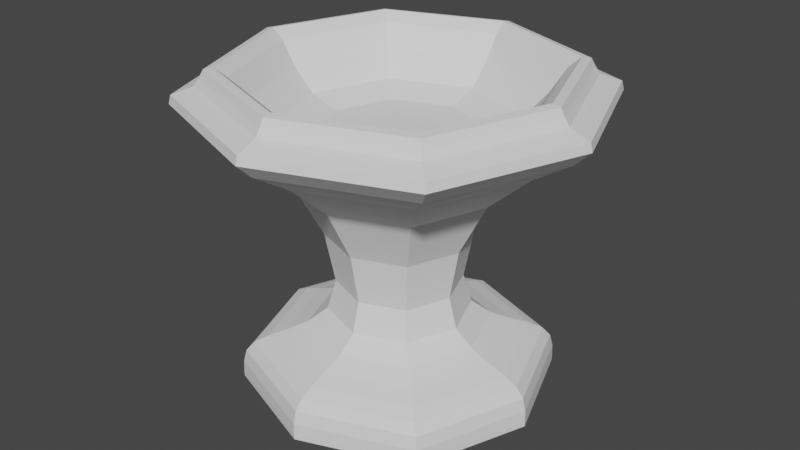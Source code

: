 # Source: platform.blend  (saved by Blender 2.81.16; exported with 4.5.12 LTS)
import bpy
from mathutils import Matrix  # noqa: F401  (used for matrix-valued properties, if any)

bpy.ops.wm.read_factory_settings(use_empty=True)
scene = bpy.context.scene
scene.name = 'Scene'

# ---- collections
col_collection = bpy.data.collections.new('Collection'); scene.collection.children.link(col_collection)

# ---- world
world_world = bpy.data.worlds.new('World'); scene.world = world_world
world_world.use_nodes = True; world_world.node_tree.nodes.clear()
_N = world_world.node_tree.nodes; _L = world_world.node_tree.links
n0 = _N.new('ShaderNodeOutputWorld'); n0.name = 'World Output'; n0.location = (300, 300)
n1 = _N.new('ShaderNodeBackground'); n1.name = 'Background'; n1.location = (10, 300)
n1.inputs[0].default_value = (0.05088, 0.05088, 0.05088, 1.0)
_L.new(n1.outputs[0], n0.inputs[0])
n0.is_active_output = True
world_world.color = (0.05088, 0.05088, 0.05088)
world_world.use_sun_shadow = False
world_world.sun_shadow_jitter_overblur = 0.0

# ---- meshes
me_cube_001 = bpy.data.meshes.new('Cube.001')
me_cube_001.from_pydata([(-0.4681, -0.4681, -0.1943), (-0.1864, -0.1864, 4.006), (-0.4681, 0.4681, -0.1943), (-0.1864, 0.1864, 4.006), (0.4681, -0.4681, -0.1943), (0.1864, -0.1864, 4.006), (0.4681, 0.4681, -0.1943), (0.1864, 0.1864, 4.006), (-0.4573, -0.4573, 0.8295), (-0.4573, 0.4573, 0.8295), (0.4573, 0.4573, 0.8295), (0.4573, -0.4573, 0.8295), (-0.3915, -0.3915, 1.498), (-0.3915, 0.3915, 1.498), (0.3915, 0.3915, 1.498), (0.3915, -0.3915, 1.498), (-0.2708, -0.2708, 2.128), (-0.2708, 0.2708, 2.128), (0.2708, 0.2708, 2.128), (0.2708, -0.2708, 2.128), (-0.3052, -0.3052, 8.508), (-0.3052, 0.3052, 8.508), (0.3052, 0.3052, 8.508), (0.3052, -0.3052, 8.508), (-0.5623, -0.5623, 11.24), (-0.5623, 0.5623, 11.24), (0.5623, 0.5623, 11.24), (0.5623, -0.5623, 11.24), (-0.5431, -0.5431, 12.58), (-0.5431, 0.5431, 12.58), (0.5431, 0.5431, 12.58), (0.5431, -0.5431, 12.58), (-0.6059, -0.6059, 12.26), (-0.6059, 0.6059, 12.26), (0.6059, 0.6059, 12.26), (0.6059, -0.6059, 12.26), (-0.1551, -0.1551, 10.44), (-0.1551, 0.1551, 10.44), (0.1551, 0.1551, 10.44), (0.1551, -0.1551, 10.44), (-0.5158, -0.5158, 13.21), (-0.5158, 0.5158, 13.21), (0.5158, 0.5158, 13.21), (0.5158, -0.5158, 13.21), (-0.4536, -0.4536, 12.88), (-0.4536, 0.4536, 12.88), (0.4536, 0.4536, 12.88), (0.4536, -0.4536, 12.88), (-0.3397, -0.3397, 10.93), (-0.3397, 0.3397, 10.93), (0.3397, 0.3397, 10.93), (0.3397, -0.3397, 10.93), (-0.3511, 0.3511, -0.4284), (-0.3511, -0.3511, -0.4284), (0.3511, 0.3511, -0.4284), (0.3511, -0.3511, -0.4284), (-0.4681, 0.4681, -0.4284), (-0.4681, -0.4681, -0.4284), (0.4681, 0.4681, -0.4284), (0.4681, -0.4681, -0.4284), (-0.6437, 5.122e-09, -0.1943), (-0.4668, -0.4668, 0.2848), (-0.6287, -1.56e-08, 0.8295), (-0.4668, 0.4668, 0.2848), (-1.863e-09, 0.6437, -0.1943), (4.191e-09, 0.6287, 0.8295), (0.4668, 0.4668, 0.2848), (0.6437, 1.863e-09, -0.1943), (0.6287, -4.191e-09, 0.8295), (0.4668, -0.4668, 0.2848), (1.863e-09, -0.6437, -0.1943), (-9.313e-09, -0.6287, 0.8295), (-0.5383, 3.26e-09, 1.498), (3.725e-09, 0.5383, 1.498), (0.5383, -3.725e-09, 1.498), (-3.725e-09, -0.5383, 1.498), (-0.4328, -0.4328, 1.22), (-0.4328, 0.4328, 1.22), (0.4328, 0.4328, 1.22), (0.4328, -0.4328, 1.22), (-0.3723, -6.286e-09, 2.128), (-6.286e-09, 0.3723, 2.128), (0.3723, 6.286e-09, 2.128), (6.286e-09, -0.3723, 2.128), (-0.3348, -0.3348, 1.769), (-0.3348, 0.3348, 1.769), (0.3348, 0.3348, 1.769), (0.3348, -0.3348, 1.769), (-0.2563, 2.561e-09, 4.006), (0.0, 0.2563, 4.006), (0.2563, -2.561e-09, 4.006), (-2.561e-09, -0.2563, 4.006), (-0.2127, -0.2127, 2.733), (-0.2127, 0.2127, 2.733), (0.2127, 0.2127, 2.733), (0.2127, -0.2127, 2.733), (-0.4197, 1.863e-09, 8.508), (1.863e-09, 0.4197, 8.508), (0.4197, -1.863e-09, 8.508), (-1.863e-09, -0.4197, 8.508), (-0.2159, 0.2159, 6.184), (0.2159, 0.2159, 6.184), (0.2159, -0.2159, 6.184), (-0.2159, -0.2159, 6.184), (-0.7732, 9.313e-09, 11.24), (9.313e-09, 0.7732, 11.24), (0.7732, -9.313e-09, 11.24), (-9.313e-09, -0.7732, 11.24), (0.4413, -0.4413, 10.18), (-0.4413, -0.4413, 10.18), (-0.4413, 0.4413, 10.18), (0.4413, 0.4413, 10.18), (-0.8331, 4.657e-09, 12.26), (4.657e-09, 0.8331, 12.26), (0.8331, -4.657e-09, 12.26), (-4.657e-09, -0.8331, 12.26), (0.6122, 0.6122, 11.9), (0.6122, -0.6122, 11.9), (-0.6122, -0.6122, 11.9), (-0.6122, 0.6122, 11.9), (-0.7467, 1.304e-08, 12.58), (1.304e-08, 0.7467, 12.58), (0.7467, -1.304e-08, 12.58), (1.024e-08, -0.7467, 12.58), (-0.5745, -0.5745, 12.42), (-0.5745, 0.5745, 12.42), (0.5745, 0.5745, 12.42), (0.5745, -0.5745, 12.42), (-0.7092, -9.779e-09, 13.21), (-9.779e-09, 0.7092, 13.21), (0.7092, 9.779e-09, 13.21), (9.779e-09, -0.7092, 13.21), (0.5279, -0.5279, 12.89), (-0.5279, -0.5279, 12.89), (-0.5279, 0.5279, 12.89), (0.5279, 0.5279, 12.89), (-0.6237, -4.657e-09, 12.88), (-4.657e-09, 0.6237, 12.88), (0.6237, 4.657e-09, 12.88), (4.657e-09, -0.6237, 12.88), (-0.4906, -0.4906, 13.28), (-0.4906, 0.4906, 13.28), (0.4906, 0.4906, 13.28), (0.4906, -0.4906, 13.28), (-0.4671, -1.397e-09, 10.93), (-1.397e-09, 0.4671, 10.93), (0.4671, 1.397e-09, 10.93), (1.397e-09, -0.4671, 10.93), (-0.4069, -0.4069, 11.9), (-0.4069, 0.4069, 11.9), (0.4069, 0.4069, 11.9), (0.4069, -0.4069, 11.9), (-0.177, -1.863e-09, 10.44), (-2.328e-10, 0.177, 10.44), (0.177, 0.0, 10.44), (0.0, -0.177, 10.44), (-0.2451, -0.2451, 10.5), (-0.2451, 0.2451, 10.5), (0.2451, 0.2451, 10.5), (0.2451, -0.2451, 10.5), (-0.6437, -4.657e-10, -0.4284), (6.519e-09, 0.6437, -0.4284), (0.6437, -8.382e-09, -0.4284), (0.0, -0.6437, -0.4284), (-0.4681, -0.4681, -0.3991), (0.4681, -0.4681, -0.3991), (0.4681, 0.4681, -0.3991), (-0.4681, 0.4681, -0.3991), (-0.428, -8.382e-09, -0.4284), (0.0, 0.428, -0.4284), (0.428, -6.519e-09, -0.4284), (7.916e-09, -0.428, -0.4284), (-0.4481, 0.4481, -0.4284), (-0.4481, -0.4481, -0.4284), (0.4481, 0.4481, -0.4284), (0.4481, -0.4481, -0.4284), (-0.6418, 2.576e-08, 0.2848), (-4.657e-09, 0.6418, 0.2848), (0.6418, 4.657e-09, 0.2848), (-4.657e-09, -0.6418, 0.2848), (0.0, -0.6437, -0.3991), (-1.63e-09, 0.2969, 6.184), (-0.5951, -1.03e-08, 1.22), (1.444e-08, 0.5951, 1.22), (0.5951, -1.444e-08, 1.22), (-1.863e-09, -0.5951, 1.22), (-0.4603, -5.18e-09, 1.769), (-5.18e-09, 0.4603, 1.769), (0.4603, 5.18e-09, 1.769), (5.18e-09, -0.4603, 1.769), (-0.2925, 6.112e-10, 2.733), (6.112e-10, 0.2925, 2.733), (0.2925, -6.112e-10, 2.733), (-6.112e-10, -0.2925, 2.733), (9.08e-09, -0.6068, 10.18), (0.2969, 1.63e-09, 6.184), (-0.2969, -1.63e-09, 6.184), (1.63e-09, -0.2969, 6.184), (0.8418, -5.239e-09, 11.9), (-9.08e-09, 0.6068, 10.18), (0.6068, 9.08e-09, 10.18), (-0.6068, -9.08e-09, 10.18), (4.482e-09, -0.7258, 12.89), (-0.8418, 5.239e-09, 11.9), (-5.239e-09, -0.8418, 11.9), (5.239e-09, 0.8418, 11.9), (-0.7899, 9.08e-09, 12.42), (9.08e-09, 0.7899, 12.42), (0.7899, -9.08e-09, 12.42), (-9.08e-09, -0.7899, 12.42), (-1.397e-09, 4.657e-09, 10.44), (-4.482e-09, 0.7258, 12.89), (0.7258, 4.482e-09, 12.89), (-0.7258, -4.482e-09, 12.89), (-0.6746, 5.006e-09, 13.28), (5.006e-09, 0.6746, 13.28), (0.6746, -5.006e-09, 13.28), (-5.006e-09, -0.6746, 13.28), (-0.5595, 4.075e-09, 11.9), (4.075e-09, 0.5595, 11.9), (0.5595, -4.075e-09, 11.9), (-4.075e-09, -0.5595, 11.9), (-0.3346, 0.0, 10.5), (0.0, 0.3346, 10.5), (0.3346, 0.0, 10.5), (0.0, -0.3346, 10.5), (7.451e-09, 1.397e-08, -0.4284), (2.794e-09, 0.6437, -0.3991), (-0.6437, 4.598e-09, -0.3991), (0.6437, -2.794e-09, -0.3991), (-0.6166, 0.0, -0.4284), (0.0, 0.6166, -0.4284), (0.6166, 2.794e-09, -0.4284), (2.794e-09, -0.6166, -0.4284)], [], [(0, 61, 176, 60), (61, 8, 62, 176), (176, 62, 9, 63), (60, 176, 63, 2), (2, 63, 177, 64), (63, 9, 65, 177), (177, 65, 10, 66), (64, 177, 66, 6), (6, 66, 178, 67), (66, 10, 68, 178), (178, 68, 11, 69), (67, 178, 69, 4), (4, 69, 179, 70), (69, 11, 71, 179), (179, 71, 8, 61), (70, 179, 61, 0), (4, 70, 180, 165), (70, 0, 164, 180), (180, 164, 57, 163), (165, 180, 163, 59), (7, 89, 181, 101), (89, 3, 100, 181), (181, 100, 21, 97), (101, 181, 97, 22), (12, 72, 182, 76), (72, 13, 77, 182), (182, 77, 9, 62), (76, 182, 62, 8), (13, 73, 183, 77), (73, 14, 78, 183), (183, 78, 10, 65), (77, 183, 65, 9), (14, 74, 184, 78), (74, 15, 79, 184), (184, 79, 11, 68), (78, 184, 68, 10), (15, 75, 185, 79), (75, 12, 76, 185), (185, 76, 8, 71), (79, 185, 71, 11), (16, 80, 186, 84), (80, 17, 85, 186), (186, 85, 13, 72), (84, 186, 72, 12), (17, 81, 187, 85), (81, 18, 86, 187), (187, 86, 14, 73), (85, 187, 73, 13), (18, 82, 188, 86), (82, 19, 87, 188), (188, 87, 15, 74), (86, 188, 74, 14), (19, 83, 189, 87), (83, 16, 84, 189), (189, 84, 12, 75), (87, 189, 75, 15), (1, 88, 190, 92), (88, 3, 93, 190), (190, 93, 17, 80), (92, 190, 80, 16), (3, 89, 191, 93), (89, 7, 94, 191), (191, 94, 18, 81), (93, 191, 81, 17), (7, 90, 192, 94), (90, 5, 95, 192), (192, 95, 19, 82), (94, 192, 82, 18), (5, 91, 193, 95), (91, 1, 92, 193), (193, 92, 16, 83), (95, 193, 83, 19), (20, 99, 194, 109), (99, 23, 108, 194), (194, 108, 27, 107), (109, 194, 107, 24), (5, 90, 195, 102), (90, 7, 101, 195), (195, 101, 22, 98), (102, 195, 98, 23), (3, 88, 196, 100), (88, 1, 103, 196), (196, 103, 20, 96), (100, 196, 96, 21), (1, 91, 197, 103), (91, 5, 102, 197), (197, 102, 23, 99), (103, 197, 99, 20), (27, 106, 198, 117), (106, 26, 116, 198), (198, 116, 34, 114), (117, 198, 114, 35), (22, 97, 199, 111), (97, 21, 110, 199), (199, 110, 25, 105), (111, 199, 105, 26), (23, 98, 200, 108), (98, 22, 111, 200), (200, 111, 26, 106), (108, 200, 106, 27), (21, 96, 201, 110), (96, 20, 109, 201), (201, 109, 24, 104), (110, 201, 104, 25), (28, 123, 202, 133), (123, 31, 132, 202), (202, 132, 43, 131), (133, 202, 131, 40), (25, 104, 203, 119), (104, 24, 118, 203), (203, 118, 32, 112), (119, 203, 112, 33), (24, 107, 204, 118), (107, 27, 117, 204), (204, 117, 35, 115), (118, 204, 115, 32), (26, 105, 205, 116), (105, 25, 119, 205), (205, 119, 33, 113), (116, 205, 113, 34), (28, 120, 206, 124), (120, 29, 125, 206), (206, 125, 33, 112), (124, 206, 112, 32), (29, 121, 207, 125), (121, 30, 126, 207), (207, 126, 34, 113), (125, 207, 113, 33), (30, 122, 208, 126), (122, 31, 127, 208), (208, 127, 35, 114), (126, 208, 114, 34), (31, 123, 209, 127), (123, 28, 124, 209), (209, 124, 32, 115), (127, 209, 115, 35), (38, 153, 210, 154), (153, 37, 152, 210), (210, 152, 36, 155), (154, 210, 155, 39), (30, 121, 211, 135), (121, 29, 134, 211), (211, 134, 41, 129), (135, 211, 129, 42), (31, 122, 212, 132), (122, 30, 135, 212), (212, 135, 42, 130), (132, 212, 130, 43), (29, 120, 213, 134), (120, 28, 133, 213), (213, 133, 40, 128), (134, 213, 128, 41), (44, 136, 214, 140), (136, 45, 141, 214), (214, 141, 41, 128), (140, 214, 128, 40), (45, 137, 215, 141), (137, 46, 142, 215), (215, 142, 42, 129), (141, 215, 129, 41), (46, 138, 216, 142), (138, 47, 143, 216), (216, 143, 43, 130), (142, 216, 130, 42), (47, 139, 217, 143), (139, 44, 140, 217), (217, 140, 40, 131), (143, 217, 131, 43), (48, 144, 218, 148), (144, 49, 149, 218), (218, 149, 45, 136), (148, 218, 136, 44), (49, 145, 219, 149), (145, 50, 150, 219), (219, 150, 46, 137), (149, 219, 137, 45), (50, 146, 220, 150), (146, 51, 151, 220), (220, 151, 47, 138), (150, 220, 138, 46), (51, 147, 221, 151), (147, 48, 148, 221), (221, 148, 44, 139), (151, 221, 139, 47), (36, 152, 222, 156), (152, 37, 157, 222), (222, 157, 49, 144), (156, 222, 144, 48), (37, 153, 223, 157), (153, 38, 158, 223), (223, 158, 50, 145), (157, 223, 145, 49), (38, 154, 224, 158), (154, 39, 159, 224), (224, 159, 51, 146), (158, 224, 146, 50), (39, 155, 225, 159), (155, 36, 156, 225), (225, 156, 48, 147), (159, 225, 147, 51), (52, 169, 226, 168), (169, 54, 170, 226), (226, 170, 55, 171), (168, 226, 171, 53), (2, 64, 227, 167), (64, 6, 166, 227), (227, 166, 58, 161), (167, 227, 161, 56), (0, 60, 228, 164), (60, 2, 167, 228), (228, 167, 56, 160), (164, 228, 160, 57), (6, 67, 229, 166), (67, 4, 165, 229), (229, 165, 59, 162), (166, 229, 162, 58), (52, 168, 230, 172), (168, 53, 173, 230), (230, 173, 57, 160), (172, 230, 160, 56), (54, 169, 231, 174), (169, 52, 172, 231), (231, 172, 56, 161), (174, 231, 161, 58), (55, 170, 232, 175), (170, 54, 174, 232), (232, 174, 58, 162), (175, 232, 162, 59), (53, 171, 233, 173), (171, 55, 175, 233), (233, 175, 59, 163), (173, 233, 163, 57)])
_uv = me_cube_001.uv_layers.new(name='UVMap')
_uv.uv.foreach_set('vector', [0.4167, 0.0, 0.5052, 0.0, 0.5052, 0.125, 0.4167, 0.125, 0.5052, 0.0, 0.625, 0.0, 0.625, 0.125, 0.5052, 0.125, 0.5052, 0.125, 0.625, 0.125, 0.625, 0.25, 0.5052, 0.25, 0.4167, 0.125, 0.5052, 0.125, 0.5052, 0.25, 0.4167, 0.25, 0.4167, 0.25, 0.5052, 0.25, 0.5061, 0.3741, 0.4167, 0.375, 0.5052, 0.25, 0.625, 0.25, 0.6302, 0.3698, 0.5061, 0.3741, 0.5061, 0.3741, 0.6302, 0.3698, 0.6667, 0.4583, 0.5079, 0.4965, 0.4167, 0.375, 0.5061, 0.3741, 0.5079, 0.4965, 0.4167, 0.5, 0.4167, 0.5, 0.5079, 0.4965, 0.5037, 0.625, 0.4167, 0.625, 0.5079, 0.4965, 0.6667, 0.4583, 0.6013, 0.625, 0.5037, 0.625, 0.5037, 0.625, 0.6013, 0.625, 0.6667, 0.7917, 0.5079, 0.7535, 0.4167, 0.625, 0.5037, 0.625, 0.5079, 0.7535, 0.4167, 0.75, 0.4167, 0.75, 0.5079, 0.7535, 0.5061, 0.8759, 0.4167, 0.875, 0.5079, 0.7535, 0.6667, 0.7917, 0.6302, 0.8802, 0.5061, 0.8759, 0.5061, 0.8759, 0.6302, 0.8802, 0.625, 1.0, 0.5052, 1.0, 0.4167, 0.875, 0.5061, 0.8759, 0.5052, 1.0, 0.4167, 1.0, 0.4167, 0.75, 0.4167, 0.875, 0.3793, 0.8759, 0.3767, 0.7535, 0.4167, 0.875, 0.4167, 1.0, 0.3802, 1.0, 0.3793, 0.8759, 0.3793, 0.8759, 0.3802, 1.0, 0.375, 1.0, 0.3698, 0.8802, 0.3767, 0.7535, 0.3793, 0.8759, 0.3698, 0.8802, 0.3333, 0.7917, 0.6953, 0.5703, 0.75, 0.5498, 0.75, 0.5514, 0.6964, 0.5714, 0.75, 0.5498, 0.8047, 0.5703, 0.8036, 0.5714, 0.75, 0.5514, 0.75, 0.5514, 0.8036, 0.5714, 0.8034, 0.5716, 0.75, 0.5516, 0.6964, 0.5714, 0.75, 0.5514, 0.75, 0.5516, 0.6966, 0.5716, 0.8219, 0.6969, 0.8489, 0.625, 0.8566, 0.625, 0.8276, 0.7026, 0.8489, 0.625, 0.8219, 0.5531, 0.8276, 0.5474, 0.8566, 0.625, 0.8566, 0.625, 0.8276, 0.5474, 0.8333, 0.5417, 0.8646, 0.625, 0.8276, 0.7026, 0.8566, 0.625, 0.8646, 0.625, 0.8333, 0.7083, 0.8219, 0.5531, 0.75, 0.5261, 0.75, 0.5166, 0.8276, 0.5474, 0.75, 0.5261, 0.6781, 0.5531, 0.6716, 0.5405, 0.75, 0.5166, 0.75, 0.5166, 0.6716, 0.5405, 0.6667, 0.4583, 0.75, 0.5, 0.8276, 0.5474, 0.75, 0.5166, 0.75, 0.5, 0.8333, 0.5417, 0.6781, 0.5531, 0.6511, 0.625, 0.6401, 0.625, 0.6716, 0.5405, 0.6511, 0.625, 0.6781, 0.6969, 0.6716, 0.7095, 0.6401, 0.625, 0.6401, 0.625, 0.6716, 0.7095, 0.6667, 0.7917, 0.6013, 0.625, 0.6716, 0.5405, 0.6401, 0.625, 0.6013, 0.625, 0.6667, 0.4583, 0.6781, 0.6969, 0.75, 0.7239, 0.75, 0.7334, 0.6716, 0.7095, 0.75, 0.7239, 0.8219, 0.6969, 0.8276, 0.7026, 0.75, 0.7334, 0.75, 0.7334, 0.8276, 0.7026, 0.8333, 0.7083, 0.75, 0.75, 0.6716, 0.7095, 0.75, 0.7334, 0.75, 0.75, 0.6667, 0.7917, 0.8117, 0.6867, 0.8349, 0.625, 0.8416, 0.625, 0.8166, 0.6916, 0.8349, 0.625, 0.8117, 0.5633, 0.8166, 0.5584, 0.8416, 0.625, 0.8416, 0.625, 0.8166, 0.5584, 0.8219, 0.5531, 0.8489, 0.625, 0.8166, 0.6916, 0.8416, 0.625, 0.8489, 0.625, 0.8219, 0.6969, 0.8117, 0.5633, 0.75, 0.5402, 0.75, 0.5334, 0.8166, 0.5584, 0.75, 0.5402, 0.6883, 0.5633, 0.6834, 0.5584, 0.75, 0.5334, 0.75, 0.5334, 0.6834, 0.5584, 0.6781, 0.5531, 0.75, 0.5261, 0.8166, 0.5584, 0.75, 0.5334, 0.75, 0.5261, 0.8219, 0.5531, 0.6883, 0.5633, 0.6652, 0.625, 0.6584, 0.625, 0.6834, 0.5584, 0.6652, 0.625, 0.6883, 0.6867, 0.6834, 0.6916, 0.6584, 0.625, 0.6584, 0.625, 0.6834, 0.6916, 0.6781, 0.6969, 0.6511, 0.625, 0.6834, 0.5584, 0.6584, 0.625, 0.6511, 0.625, 0.6781, 0.5531, 0.6883, 0.6867, 0.75, 0.7099, 0.75, 0.7166, 0.6834, 0.6916, 0.75, 0.7099, 0.8117, 0.6867, 0.8166, 0.6916, 0.75, 0.7166, 0.75, 0.7166, 0.8166, 0.6916, 0.8219, 0.6969, 0.75, 0.7239, 0.6834, 0.6916, 0.75, 0.7166, 0.75, 0.7239, 0.6781, 0.6969, 0.8047, 0.6797, 0.8252, 0.625, 0.8291, 0.625, 0.8076, 0.6826, 0.8252, 0.625, 0.8047, 0.5703, 0.8076, 0.5674, 0.8291, 0.625, 0.8291, 0.625, 0.8076, 0.5674, 0.8117, 0.5633, 0.8349, 0.625, 0.8076, 0.6826, 0.8291, 0.625, 0.8349, 0.625, 0.8117, 0.6867, 0.8047, 0.5703, 0.75, 0.5498, 0.75, 0.5459, 0.8076, 0.5674, 0.75, 0.5498, 0.6953, 0.5703, 0.6924, 0.5674, 0.75, 0.5459, 0.75, 0.5459, 0.6924, 0.5674, 0.6883, 0.5633, 0.75, 0.5402, 0.8076, 0.5674, 0.75, 0.5459, 0.75, 0.5402, 0.8117, 0.5633, 0.6953, 0.5703, 0.6748, 0.625, 0.6709, 0.625, 0.6924, 0.5674, 0.6748, 0.625, 0.6953, 0.6797, 0.6924, 0.6826, 0.6709, 0.625, 0.6709, 0.625, 0.6924, 0.6826, 0.6883, 0.6867, 0.6652, 0.625, 0.6924, 0.5674, 0.6709, 0.625, 0.6652, 0.625, 0.6883, 0.5633, 0.6953, 0.6797, 0.75, 0.7002, 0.75, 0.7041, 0.6924, 0.6826, 0.75, 0.7002, 0.8047, 0.6797, 0.8076, 0.6826, 0.75, 0.7041, 0.75, 0.7041, 0.8076, 0.6826, 0.8117, 0.6867, 0.75, 0.7099, 0.6924, 0.6826, 0.75, 0.7041, 0.75, 0.7099, 0.6883, 0.6867, 0.8034, 0.6784, 0.75, 0.6984, 0.75, 0.6984, 0.8034, 0.6784, 0.75, 0.6984, 0.6966, 0.6784, 0.6966, 0.6784, 0.75, 0.6984, 0.75, 0.6984, 0.6966, 0.6784, 0.6966, 0.6784, 0.75, 0.6984, 0.8034, 0.6784, 0.75, 0.6984, 0.75, 0.6984, 0.8034, 0.6784, 0.6953, 0.6797, 0.6748, 0.625, 0.6764, 0.625, 0.6964, 0.6786, 0.6748, 0.625, 0.6953, 0.5703, 0.6964, 0.5714, 0.6764, 0.625, 0.6764, 0.625, 0.6964, 0.5714, 0.6966, 0.5716, 0.6766, 0.625, 0.6964, 0.6786, 0.6764, 0.625, 0.6766, 0.625, 0.6966, 0.6784, 0.8047, 0.5703, 0.8252, 0.625, 0.8236, 0.625, 0.8036, 0.5714, 0.8252, 0.625, 0.8047, 0.6797, 0.8036, 0.6786, 0.8236, 0.625, 0.8236, 0.625, 0.8036, 0.6786, 0.8034, 0.6784, 0.8234, 0.625, 0.8036, 0.5714, 0.8236, 0.625, 0.8234, 0.625, 0.8034, 0.5716, 0.8047, 0.6797, 0.75, 0.7002, 0.75, 0.6986, 0.8036, 0.6786, 0.75, 0.7002, 0.6953, 0.6797, 0.6964, 0.6786, 0.75, 0.6986, 0.75, 0.6986, 0.6964, 0.6786, 0.6966, 0.6784, 0.75, 0.6984, 0.8036, 0.6786, 0.75, 0.6986, 0.75, 0.6984, 0.8034, 0.6784, 0.6966, 0.6784, 0.6766, 0.625, 0.6768, 0.625, 0.6968, 0.6782, 0.6766, 0.625, 0.6966, 0.5716, 0.6968, 0.5718, 0.6768, 0.625, 0.6768, 0.625, 0.6968, 0.5718, 0.698, 0.573, 0.6784, 0.625, 0.6968, 0.6782, 0.6768, 0.625, 0.6784, 0.625, 0.698, 0.677, 0.6966, 0.5716, 0.75, 0.5516, 0.75, 0.5516, 0.6966, 0.5716, 0.75, 0.5516, 0.8034, 0.5716, 0.8034, 0.5716, 0.75, 0.5516, 0.75, 0.5516, 0.8034, 0.5716, 0.8034, 0.5716, 0.75, 0.5516, 0.6966, 0.5716, 0.75, 0.5516, 0.75, 0.5516, 0.6966, 0.5716, 0.6966, 0.6784, 0.6766, 0.625, 0.6766, 0.625, 0.6966, 0.6784, 0.6766, 0.625, 0.6966, 0.5716, 0.6966, 0.5716, 0.6766, 0.625, 0.6766, 0.625, 0.6966, 0.5716, 0.6966, 0.5716, 0.6766, 0.625, 0.6966, 0.6784, 0.6766, 0.625, 0.6766, 0.625, 0.6966, 0.6784, 0.8034, 0.5716, 0.8234, 0.625, 0.8234, 0.625, 0.8034, 0.5716, 0.8234, 0.625, 0.8034, 0.6784, 0.8034, 0.6784, 0.8234, 0.625, 0.8234, 0.625, 0.8034, 0.6784, 0.8034, 0.6784, 0.8234, 0.625, 0.8034, 0.5716, 0.8234, 0.625, 0.8234, 0.625, 0.8034, 0.5716, 0.7966, 0.6716, 0.75, 0.6891, 0.75, 0.6873, 0.7953, 0.6703, 0.75, 0.6891, 0.7034, 0.6716, 0.7047, 0.6703, 0.75, 0.6873, 0.75, 0.6873, 0.7047, 0.6703, 0.7057, 0.6693, 0.75, 0.6859, 0.7953, 0.6703, 0.75, 0.6873, 0.75, 0.6859, 0.7943, 0.6693, 0.8034, 0.5716, 0.8234, 0.625, 0.8232, 0.625, 0.8032, 0.5718, 0.8234, 0.625, 0.8034, 0.6784, 0.8032, 0.6782, 0.8232, 0.625, 0.8232, 0.625, 0.8032, 0.6782, 0.802, 0.677, 0.8216, 0.625, 0.8032, 0.5718, 0.8232, 0.625, 0.8216, 0.625, 0.802, 0.573, 0.8034, 0.6784, 0.75, 0.6984, 0.75, 0.6982, 0.8032, 0.6782, 0.75, 0.6984, 0.6966, 0.6784, 0.6968, 0.6782, 0.75, 0.6982, 0.75, 0.6982, 0.6968, 0.6782, 0.698, 0.677, 0.75, 0.6966, 0.8032, 0.6782, 0.75, 0.6982, 0.75, 0.6966, 0.802, 0.677, 0.6966, 0.5716, 0.75, 0.5516, 0.75, 0.5518, 0.6968, 0.5718, 0.75, 0.5516, 0.8034, 0.5716, 0.8032, 0.5718, 0.75, 0.5518, 0.75, 0.5518, 0.8032, 0.5718, 0.802, 0.573, 0.75, 0.5534, 0.6968, 0.5718, 0.75, 0.5518, 0.75, 0.5534, 0.698, 0.573, 0.7966, 0.6716, 0.8141, 0.625, 0.8178, 0.625, 0.7993, 0.6743, 0.8141, 0.625, 0.7966, 0.5784, 0.7993, 0.5757, 0.8178, 0.625, 0.8178, 0.625, 0.7993, 0.5757, 0.802, 0.573, 0.8216, 0.625, 0.7993, 0.6743, 0.8178, 0.625, 0.8216, 0.625, 0.802, 0.677, 0.7966, 0.5784, 0.75, 0.5609, 0.75, 0.5572, 0.7993, 0.5757, 0.75, 0.5609, 0.7034, 0.5784, 0.7007, 0.5757, 0.75, 0.5572, 0.75, 0.5572, 0.7007, 0.5757, 0.698, 0.573, 0.75, 0.5534, 0.7993, 0.5757, 0.75, 0.5572, 0.75, 0.5534, 0.802, 0.573, 0.7034, 0.5784, 0.6859, 0.625, 0.6822, 0.625, 0.7007, 0.5757, 0.6859, 0.625, 0.7034, 0.6716, 0.7007, 0.6743, 0.6822, 0.625, 0.6822, 0.625, 0.7007, 0.6743, 0.698, 0.677, 0.6784, 0.625, 0.7007, 0.5757, 0.6822, 0.625, 0.6784, 0.625, 0.698, 0.573, 0.7034, 0.6716, 0.75, 0.6891, 0.75, 0.6928, 0.7007, 0.6743, 0.75, 0.6891, 0.7966, 0.6716, 0.7993, 0.6743, 0.75, 0.6928, 0.75, 0.6928, 0.7993, 0.6743, 0.802, 0.677, 0.75, 0.6966, 0.7007, 0.6743, 0.75, 0.6928, 0.75, 0.6966, 0.698, 0.677, 0.7305, 0.6055, 0.75, 0.6017, 0.75, 0.625, 0.7267, 0.625, 0.75, 0.6017, 0.7695, 0.6055, 0.7733, 0.625, 0.75, 0.625, 0.75, 0.625, 0.7733, 0.625, 0.7695, 0.6445, 0.75, 0.6483, 0.7267, 0.625, 0.75, 0.625, 0.75, 0.6483, 0.7305, 0.6445, 0.7034, 0.5784, 0.75, 0.5609, 0.75, 0.5627, 0.7047, 0.5797, 0.75, 0.5609, 0.7966, 0.5784, 0.7953, 0.5797, 0.75, 0.5627, 0.75, 0.5627, 0.7953, 0.5797, 0.7943, 0.5807, 0.75, 0.5641, 0.7047, 0.5797, 0.75, 0.5627, 0.75, 0.5641, 0.7057, 0.5807, 0.7034, 0.6716, 0.6859, 0.625, 0.6877, 0.625, 0.7047, 0.6703, 0.6859, 0.625, 0.7034, 0.5784, 0.7047, 0.5797, 0.6877, 0.625, 0.6877, 0.625, 0.7047, 0.5797, 0.7057, 0.5807, 0.6891, 0.625, 0.7047, 0.6703, 0.6877, 0.625, 0.6891, 0.625, 0.7057, 0.6693, 0.7966, 0.5784, 0.8141, 0.625, 0.8123, 0.625, 0.7953, 0.5797, 0.8141, 0.625, 0.7966, 0.6716, 0.7953, 0.6703, 0.8123, 0.625, 0.8123, 0.625, 0.7953, 0.6703, 0.7943, 0.6693, 0.8109, 0.625, 0.7953, 0.5797, 0.8123, 0.625, 0.8109, 0.625, 0.7943, 0.5807, 0.7891, 0.6641, 0.8037, 0.625, 0.808, 0.625, 0.7922, 0.6672, 0.8037, 0.625, 0.7891, 0.5859, 0.7922, 0.5828, 0.808, 0.625, 0.808, 0.625, 0.7922, 0.5828, 0.7943, 0.5807, 0.8109, 0.625, 0.7922, 0.6672, 0.808, 0.625, 0.8109, 0.625, 0.7943, 0.6693, 0.7891, 0.5859, 0.75, 0.5713, 0.75, 0.567, 0.7922, 0.5828, 0.75, 0.5713, 0.7109, 0.5859, 0.7078, 0.5828, 0.75, 0.567, 0.75, 0.567, 0.7078, 0.5828, 0.7057, 0.5807, 0.75, 0.5641, 0.7922, 0.5828, 0.75, 0.567, 0.75, 0.5641, 0.7943, 0.5807, 0.7109, 0.5859, 0.6963, 0.625, 0.692, 0.625, 0.7078, 0.5828, 0.6963, 0.625, 0.7109, 0.6641, 0.7078, 0.6672, 0.692, 0.625, 0.692, 0.625, 0.7078, 0.6672, 0.7057, 0.6693, 0.6891, 0.625, 0.7078, 0.5828, 0.692, 0.625, 0.6891, 0.625, 0.7057, 0.5807, 0.7109, 0.6641, 0.75, 0.6787, 0.75, 0.683, 0.7078, 0.6672, 0.75, 0.6787, 0.7891, 0.6641, 0.7922, 0.6672, 0.75, 0.683, 0.75, 0.683, 0.7922, 0.6672, 0.7943, 0.6693, 0.75, 0.6859, 0.7078, 0.6672, 0.75, 0.683, 0.75, 0.6859, 0.7057, 0.6693, 0.7817, 0.6567, 0.7936, 0.625, 0.7989, 0.625, 0.7856, 0.6606, 0.7936, 0.625, 0.7817, 0.5933, 0.7856, 0.5894, 0.7989, 0.625, 0.7989, 0.625, 0.7856, 0.5894, 0.7891, 0.5859, 0.8037, 0.625, 0.7856, 0.6606, 0.7989, 0.625, 0.8037, 0.625, 0.7891, 0.6641, 0.7817, 0.5933, 0.75, 0.5814, 0.75, 0.5761, 0.7856, 0.5894, 0.75, 0.5814, 0.7183, 0.5933, 0.7144, 0.5894, 0.75, 0.5761, 0.75, 0.5761, 0.7144, 0.5894, 0.7109, 0.5859, 0.75, 0.5713, 0.7856, 0.5894, 0.75, 0.5761, 0.75, 0.5713, 0.7891, 0.5859, 0.7183, 0.5933, 0.7064, 0.625, 0.7011, 0.625, 0.7144, 0.5894, 0.7064, 0.625, 0.7183, 0.6567, 0.7144, 0.6606, 0.7011, 0.625, 0.7011, 0.625, 0.7144, 0.6606, 0.7109, 0.6641, 0.6963, 0.625, 0.7144, 0.5894, 0.7011, 0.625, 0.6963, 0.625, 0.7109, 0.5859, 0.7183, 0.6567, 0.75, 0.6686, 0.75, 0.6739, 0.7144, 0.6606, 0.75, 0.6686, 0.7817, 0.6567, 0.7856, 0.6606, 0.75, 0.6739, 0.75, 0.6739, 0.7856, 0.6606, 0.7891, 0.6641, 0.75, 0.6787, 0.7144, 0.6606, 0.75, 0.6739, 0.75, 0.6787, 0.7109, 0.6641, 0.7695, 0.6445, 0.7733, 0.625, 0.7867, 0.625, 0.7767, 0.6517, 0.7733, 0.625, 0.7695, 0.6055, 0.7767, 0.5983, 0.7867, 0.625, 0.7867, 0.625, 0.7767, 0.5983, 0.7817, 0.5933, 0.7936, 0.625, 0.7767, 0.6517, 0.7867, 0.625, 0.7936, 0.625, 0.7817, 0.6567, 0.7695, 0.6055, 0.75, 0.6017, 0.75, 0.5883, 0.7767, 0.5983, 0.75, 0.6017, 0.7305, 0.6055, 0.7233, 0.5983, 0.75, 0.5883, 0.75, 0.5883, 0.7233, 0.5983, 0.7183, 0.5933, 0.75, 0.5814, 0.7767, 0.5983, 0.75, 0.5883, 0.75, 0.5814, 0.7817, 0.5933, 0.7305, 0.6055, 0.7267, 0.625, 0.7133, 0.625, 0.7233, 0.5983, 0.7267, 0.625, 0.7305, 0.6445, 0.7233, 0.6517, 0.7133, 0.625, 0.7133, 0.625, 0.7233, 0.6517, 0.7183, 0.6567, 0.7064, 0.625, 0.7233, 0.5983, 0.7133, 0.625, 0.7064, 0.625, 0.7183, 0.5933, 0.7305, 0.6445, 0.75, 0.6483, 0.75, 0.6617, 0.7233, 0.6517, 0.75, 0.6483, 0.7695, 0.6445, 0.7767, 0.6517, 0.75, 0.6617, 0.75, 0.6617, 0.7767, 0.6517, 0.7817, 0.6567, 0.75, 0.6686, 0.7233, 0.6517, 0.75, 0.6617, 0.75, 0.6686, 0.7183, 0.6567, 0.1875, 0.5625, 0.25, 0.5488, 0.25, 0.625, 0.1738, 0.625, 0.25, 0.5488, 0.3125, 0.5625, 0.3262, 0.625, 0.25, 0.625, 0.25, 0.625, 0.3262, 0.625, 0.3125, 0.6875, 0.25, 0.7012, 0.1738, 0.625, 0.25, 0.625, 0.25, 0.7012, 0.1875, 0.6875, 0.4167, 0.25, 0.4167, 0.375, 0.3793, 0.3741, 0.3802, 0.25, 0.4167, 0.375, 0.4167, 0.5, 0.3767, 0.4965, 0.3793, 0.3741, 0.3793, 0.3741, 0.3767, 0.4965, 0.3333, 0.4583, 0.3698, 0.3698, 0.3802, 0.25, 0.3793, 0.3741, 0.3698, 0.3698, 0.375, 0.25, 0.4167, 0.0, 0.4167, 0.125, 0.3802, 0.125, 0.3802, 0.0, 0.4167, 0.125, 0.4167, 0.25, 0.3802, 0.25, 0.3802, 0.125, 0.3802, 0.125, 0.3802, 0.25, 0.375, 0.25, 0.375, 0.125, 0.3802, 0.0, 0.3802, 0.125, 0.375, 0.125, 0.375, 0.0, 0.4167, 0.5, 0.4167, 0.625, 0.3785, 0.625, 0.3767, 0.4965, 0.4167, 0.625, 0.4167, 0.75, 0.3767, 0.7535, 0.3785, 0.625, 0.3785, 0.625, 0.3767, 0.7535, 0.3333, 0.7917, 0.3663, 0.625, 0.3767, 0.4965, 0.3785, 0.625, 0.3663, 0.625, 0.3333, 0.4583, 0.1875, 0.5625, 0.1738, 0.625, 0.1402, 0.625, 0.1702, 0.5452, 0.1738, 0.625, 0.1875, 0.6875, 0.1702, 0.7048, 0.1402, 0.625, 0.1402, 0.625, 0.1702, 0.7048, 0.1667, 0.7083, 0.1354, 0.625, 0.1702, 0.5452, 0.1402, 0.625, 0.1354, 0.625, 0.1667, 0.5417, 0.3125, 0.5625, 0.25, 0.5488, 0.25, 0.5135, 0.3298, 0.5383, 0.25, 0.5488, 0.1875, 0.5625, 0.1702, 0.5452, 0.25, 0.5135, 0.25, 0.5135, 0.1702, 0.5452, 0.1667, 0.5417, 0.25, 0.5, 0.3298, 0.5383, 0.25, 0.5135, 0.25, 0.5, 0.3333, 0.4583, 0.3125, 0.6875, 0.3262, 0.625, 0.3598, 0.625, 0.3298, 0.7117, 0.3262, 0.625, 0.3125, 0.5625, 0.3298, 0.5383, 0.3598, 0.625, 0.3598, 0.625, 0.3298, 0.5383, 0.3333, 0.4583, 0.3663, 0.625, 0.3298, 0.7117, 0.3598, 0.625, 0.3663, 0.625, 0.3333, 0.7917, 0.1875, 0.6875, 0.25, 0.7012, 0.25, 0.7365, 0.1702, 0.7048, 0.25, 0.7012, 0.3125, 0.6875, 0.3298, 0.7117, 0.25, 0.7365, 0.25, 0.7365, 0.3298, 0.7117, 0.3333, 0.7917, 0.25, 0.75, 0.1702, 0.7048, 0.25, 0.7365, 0.25, 0.75, 0.1667, 0.7083])
me_cube_001.use_remesh_fix_poles = True
me_cube_001.use_remesh_preserve_attributes = False
me_cube_001.use_mirror_vertex_groups = False
me_cube_001.update()

# ---- objects
ob_platform = bpy.data.objects.new('Platform', me_cube_001)

# ---- transforms, parenting, visibility, modifiers, constraints
ob_platform.location = (0.0, 0.0, 0.0)
ob_platform.scale = (1.0, 1.0, 0.1)
ob_platform.lineart.crease_threshold = 0.0

# ---- collection membership
col_collection.objects.link(ob_platform)

# ---- scene / render settings (as saved in the file)
scene.frame_start = 1; scene.frame_end = 250; scene.frame_set(1)
scene.render.engine = 'BLENDER_EEVEE_NEXT'
scene.cycles.use_denoising = False
scene.cycles.samples = 128
scene.cycles.sampling_pattern = 'TABULATED_SOBOL'
scene.cycles.use_adaptive_sampling = False
scene.cycles.use_light_tree = False
scene.view_settings.view_transform = 'Filmic'
bpy.context.view_layer.update()

# ---- added for rendering (the .blend has no active camera and no usable light): camera, sun
cam_auto = bpy.data.cameras.new('AutoCamera')
cam_auto.lens = 50.0
cam_auto.sensor_width = 36.0
cam_auto.clip_end = 1000.0
ob_auto_camera = bpy.data.objects.new('AutoCamera', cam_auto)
scene.collection.objects.link(ob_auto_camera)
ob_auto_camera.location = (2.54224, -3.05068, 2.6766)
ob_auto_camera.rotation_euler = (1.09748, -7.21219e-08, 0.694738)
scene.camera = ob_auto_camera
light_auto_sun = bpy.data.lights.new('AutoSun', 'SUN')
light_auto_sun.energy = 3.0
light_auto_sun.angle = 0.0523599
ob_auto_sun = bpy.data.objects.new('AutoSun', light_auto_sun)
scene.collection.objects.link(ob_auto_sun)
ob_auto_sun.rotation_euler = (0.872665, 0.174533, 0.523599)
bpy.context.view_layer.update()
